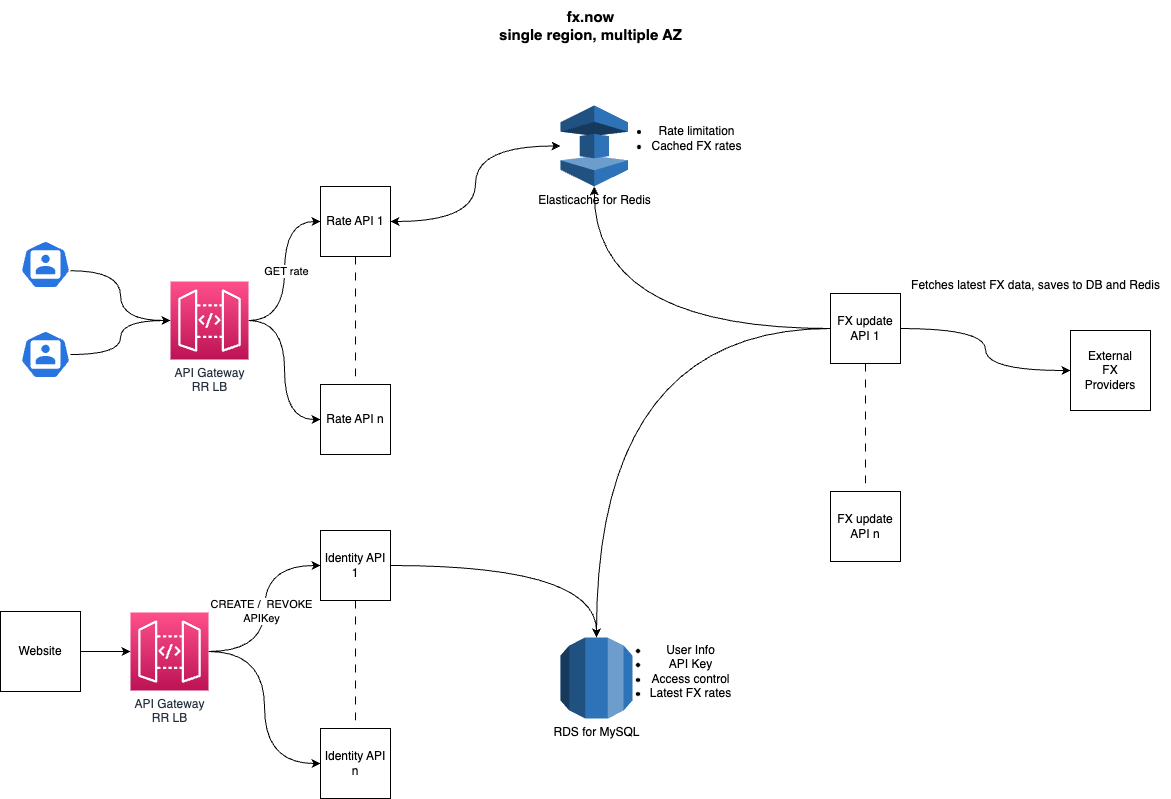

The diagram above was exported from draw.io. Its source (the exported page's mxGraphModel, read from the mxfile embedded in the PNG):
<mxGraphModel dx="1207" dy="1871" grid="1" gridSize="10" guides="1" tooltips="1" connect="1" arrows="1" fold="1" page="1" pageScale="1" pageWidth="850" pageHeight="1100" math="0" shadow="0">
  <root>
    <mxCell id="0" />
    <mxCell id="1" parent="0" />
    <mxCell id="vEhdJUQY45-2UVyBxvD1-12" style="edgeStyle=orthogonalEdgeStyle;orthogonalLoop=1;jettySize=auto;html=1;exitX=0.995;exitY=0.63;exitDx=0;exitDy=0;exitPerimeter=0;entryX=0;entryY=0.5;entryDx=0;entryDy=0;entryPerimeter=0;curved=1;" edge="1" parent="1" source="vEhdJUQY45-2UVyBxvD1-1" target="vEhdJUQY45-2UVyBxvD1-6">
      <mxGeometry relative="1" as="geometry" />
    </mxCell>
    <mxCell id="vEhdJUQY45-2UVyBxvD1-1" value="" style="sketch=0;html=1;dashed=0;whitespace=wrap;fillColor=#2875E2;strokeColor=#ffffff;points=[[0.005,0.63,0],[0.1,0.2,0],[0.9,0.2,0],[0.5,0,0],[0.995,0.63,0],[0.72,0.99,0],[0.5,1,0],[0.28,0.99,0]];verticalLabelPosition=bottom;align=center;verticalAlign=top;shape=mxgraph.kubernetes.icon;prIcon=user" vertex="1" parent="1">
      <mxGeometry x="30" y="190" width="50" height="48" as="geometry" />
    </mxCell>
    <mxCell id="vEhdJUQY45-2UVyBxvD1-15" style="edgeStyle=orthogonalEdgeStyle;orthogonalLoop=1;jettySize=auto;html=1;entryX=0;entryY=0.5;entryDx=0;entryDy=0;curved=1;" edge="1" parent="1" source="vEhdJUQY45-2UVyBxvD1-6" target="vEhdJUQY45-2UVyBxvD1-7">
      <mxGeometry relative="1" as="geometry" />
    </mxCell>
    <mxCell id="vEhdJUQY45-2UVyBxvD1-46" value="GET rate" style="edgeLabel;html=1;align=center;verticalAlign=middle;resizable=0;points=[];" vertex="1" connectable="0" parent="vEhdJUQY45-2UVyBxvD1-15">
      <mxGeometry x="0.0877" y="-1" relative="1" as="geometry">
        <mxPoint y="7" as="offset" />
      </mxGeometry>
    </mxCell>
    <mxCell id="vEhdJUQY45-2UVyBxvD1-16" style="edgeStyle=orthogonalEdgeStyle;orthogonalLoop=1;jettySize=auto;html=1;exitX=1;exitY=0.5;exitDx=0;exitDy=0;exitPerimeter=0;entryX=0;entryY=0.5;entryDx=0;entryDy=0;curved=1;" edge="1" parent="1" source="vEhdJUQY45-2UVyBxvD1-6" target="vEhdJUQY45-2UVyBxvD1-8">
      <mxGeometry relative="1" as="geometry" />
    </mxCell>
    <mxCell id="vEhdJUQY45-2UVyBxvD1-6" value="API Gateway&lt;br&gt;RR LB" style="sketch=0;points=[[0,0,0],[0.25,0,0],[0.5,0,0],[0.75,0,0],[1,0,0],[0,1,0],[0.25,1,0],[0.5,1,0],[0.75,1,0],[1,1,0],[0,0.25,0],[0,0.5,0],[0,0.75,0],[1,0.25,0],[1,0.5,0],[1,0.75,0]];outlineConnect=0;fontColor=#232F3E;gradientColor=#FF4F8B;gradientDirection=north;fillColor=#BC1356;strokeColor=#ffffff;dashed=0;verticalLabelPosition=bottom;verticalAlign=top;align=center;html=1;fontSize=12;fontStyle=0;aspect=fixed;shape=mxgraph.aws4.resourceIcon;resIcon=mxgraph.aws4.api_gateway;" vertex="1" parent="1">
      <mxGeometry x="180" y="231" width="78" height="78" as="geometry" />
    </mxCell>
    <mxCell id="vEhdJUQY45-2UVyBxvD1-13" style="edgeStyle=orthogonalEdgeStyle;orthogonalLoop=1;jettySize=auto;html=1;entryX=0;entryY=0.5;entryDx=0;entryDy=0;entryPerimeter=0;curved=1;" edge="1" parent="1" source="vEhdJUQY45-2UVyBxvD1-11" target="vEhdJUQY45-2UVyBxvD1-6">
      <mxGeometry relative="1" as="geometry" />
    </mxCell>
    <mxCell id="vEhdJUQY45-2UVyBxvD1-11" value="" style="sketch=0;html=1;dashed=0;whitespace=wrap;fillColor=#2875E2;strokeColor=#ffffff;points=[[0.005,0.63,0],[0.1,0.2,0],[0.9,0.2,0],[0.5,0,0],[0.995,0.63,0],[0.72,0.99,0],[0.5,1,0],[0.28,0.99,0]];verticalLabelPosition=bottom;align=center;verticalAlign=top;shape=mxgraph.kubernetes.icon;prIcon=user" vertex="1" parent="1">
      <mxGeometry x="30" y="280" width="50" height="48" as="geometry" />
    </mxCell>
    <mxCell id="vEhdJUQY45-2UVyBxvD1-14" value="" style="group" vertex="1" connectable="0" parent="1">
      <mxGeometry x="330" y="136" width="70" height="268" as="geometry" />
    </mxCell>
    <mxCell id="vEhdJUQY45-2UVyBxvD1-7" value="Rate API 1" style="whiteSpace=wrap;html=1;aspect=fixed;" vertex="1" parent="vEhdJUQY45-2UVyBxvD1-14">
      <mxGeometry width="70" height="70" as="geometry" />
    </mxCell>
    <mxCell id="vEhdJUQY45-2UVyBxvD1-8" value="Rate API n" style="whiteSpace=wrap;html=1;aspect=fixed;" vertex="1" parent="vEhdJUQY45-2UVyBxvD1-14">
      <mxGeometry y="198" width="70" height="70" as="geometry" />
    </mxCell>
    <mxCell id="vEhdJUQY45-2UVyBxvD1-9" style="edgeStyle=orthogonalEdgeStyle;rounded=0;orthogonalLoop=1;jettySize=auto;html=1;entryX=0.5;entryY=0;entryDx=0;entryDy=0;dashed=1;dashPattern=8 8;endArrow=none;endFill=0;" edge="1" parent="vEhdJUQY45-2UVyBxvD1-14" source="vEhdJUQY45-2UVyBxvD1-7" target="vEhdJUQY45-2UVyBxvD1-8">
      <mxGeometry relative="1" as="geometry" />
    </mxCell>
    <mxCell id="vEhdJUQY45-2UVyBxvD1-17" style="edgeStyle=orthogonalEdgeStyle;orthogonalLoop=1;jettySize=auto;html=1;curved=1;startArrow=classic;startFill=1;endArrow=classic;endFill=1;" edge="1" parent="1" source="vEhdJUQY45-2UVyBxvD1-7" target="vEhdJUQY45-2UVyBxvD1-3">
      <mxGeometry relative="1" as="geometry" />
    </mxCell>
    <mxCell id="vEhdJUQY45-2UVyBxvD1-22" value="" style="group" vertex="1" connectable="0" parent="1">
      <mxGeometry x="570" y="53" width="190.5" height="83" as="geometry" />
    </mxCell>
    <mxCell id="vEhdJUQY45-2UVyBxvD1-3" value="Elasticache for Redis" style="outlineConnect=0;dashed=0;verticalLabelPosition=bottom;verticalAlign=top;align=center;html=1;shape=mxgraph.aws3.elasticache;fillColor=#2E73B8;gradientColor=none;" vertex="1" parent="vEhdJUQY45-2UVyBxvD1-22">
      <mxGeometry y="2" width="67.5" height="81" as="geometry" />
    </mxCell>
    <mxCell id="vEhdJUQY45-2UVyBxvD1-20" value="&lt;ul&gt;&lt;li&gt;Rate limitation&lt;/li&gt;&lt;li&gt;Cached FX rates&lt;/li&gt;&lt;/ul&gt;" style="text;html=1;align=center;verticalAlign=middle;resizable=0;points=[];autosize=1;strokeColor=none;fillColor=none;" vertex="1" parent="vEhdJUQY45-2UVyBxvD1-22">
      <mxGeometry x="40.5" width="150" height="70" as="geometry" />
    </mxCell>
    <mxCell id="vEhdJUQY45-2UVyBxvD1-23" value="" style="group" vertex="1" connectable="0" parent="1">
      <mxGeometry x="570" y="580" width="180" height="91" as="geometry" />
    </mxCell>
    <mxCell id="vEhdJUQY45-2UVyBxvD1-4" value="RDS for MySQL" style="outlineConnect=0;dashed=0;verticalLabelPosition=bottom;verticalAlign=top;align=center;html=1;shape=mxgraph.aws3.rds;fillColor=#2E73B8;gradientColor=none;" vertex="1" parent="vEhdJUQY45-2UVyBxvD1-23">
      <mxGeometry y="7" width="72" height="81" as="geometry" />
    </mxCell>
    <mxCell id="vEhdJUQY45-2UVyBxvD1-21" value="&lt;ul&gt;&lt;li&gt;User Info&lt;/li&gt;&lt;li&gt;&lt;span style=&quot;background-color: initial;&quot;&gt;API Key&lt;/span&gt;&lt;br&gt;&lt;/li&gt;&lt;li style=&quot;border-color: var(--border-color);&quot;&gt;Access control&lt;/li&gt;&lt;li&gt;Latest FX rates&lt;/li&gt;&lt;/ul&gt;" style="text;html=1;align=center;verticalAlign=middle;resizable=0;points=[];autosize=1;strokeColor=none;fillColor=none;" vertex="1" parent="vEhdJUQY45-2UVyBxvD1-23">
      <mxGeometry x="40" y="-9" width="140" height="100" as="geometry" />
    </mxCell>
    <mxCell id="vEhdJUQY45-2UVyBxvD1-24" value="fx.now&lt;br style=&quot;font-size: 15px;&quot;&gt;single region, multiple AZ" style="text;html=1;align=center;verticalAlign=middle;resizable=0;points=[];autosize=1;strokeColor=none;fillColor=none;fontSize=15;fontStyle=1" vertex="1" parent="1">
      <mxGeometry x="495" y="-50" width="210" height="50" as="geometry" />
    </mxCell>
    <mxCell id="vEhdJUQY45-2UVyBxvD1-39" style="edgeStyle=orthogonalEdgeStyle;orthogonalLoop=1;jettySize=auto;html=1;exitX=1;exitY=0.5;exitDx=0;exitDy=0;entryX=0;entryY=0.5;entryDx=0;entryDy=0;curved=1;exitPerimeter=0;" edge="1" parent="1" source="vEhdJUQY45-2UVyBxvD1-60" target="vEhdJUQY45-2UVyBxvD1-33">
      <mxGeometry relative="1" as="geometry" />
    </mxCell>
    <mxCell id="vEhdJUQY45-2UVyBxvD1-47" value="CREATE /&amp;nbsp; REVOKE&lt;br&gt;APIKey" style="edgeLabel;html=1;align=center;verticalAlign=middle;resizable=0;points=[];" vertex="1" connectable="0" parent="vEhdJUQY45-2UVyBxvD1-39">
      <mxGeometry x="0.186" y="-7" relative="1" as="geometry">
        <mxPoint x="-11" y="21" as="offset" />
      </mxGeometry>
    </mxCell>
    <mxCell id="vEhdJUQY45-2UVyBxvD1-40" style="edgeStyle=orthogonalEdgeStyle;orthogonalLoop=1;jettySize=auto;html=1;exitX=1;exitY=0.5;exitDx=0;exitDy=0;entryX=0;entryY=0.5;entryDx=0;entryDy=0;curved=1;exitPerimeter=0;" edge="1" parent="1" source="vEhdJUQY45-2UVyBxvD1-60" target="vEhdJUQY45-2UVyBxvD1-34">
      <mxGeometry relative="1" as="geometry" />
    </mxCell>
    <mxCell id="vEhdJUQY45-2UVyBxvD1-61" style="edgeStyle=orthogonalEdgeStyle;orthogonalLoop=1;jettySize=auto;html=1;entryX=0;entryY=0.5;entryDx=0;entryDy=0;entryPerimeter=0;curved=1;" edge="1" parent="1" source="vEhdJUQY45-2UVyBxvD1-31" target="vEhdJUQY45-2UVyBxvD1-60">
      <mxGeometry relative="1" as="geometry" />
    </mxCell>
    <mxCell id="vEhdJUQY45-2UVyBxvD1-31" value="Website" style="whiteSpace=wrap;html=1;aspect=fixed;" vertex="1" parent="1">
      <mxGeometry x="10" y="561" width="80" height="80" as="geometry" />
    </mxCell>
    <mxCell id="vEhdJUQY45-2UVyBxvD1-32" value="" style="group" vertex="1" connectable="0" parent="1">
      <mxGeometry x="330" y="480" width="70" height="268" as="geometry" />
    </mxCell>
    <mxCell id="vEhdJUQY45-2UVyBxvD1-33" value="Identity API 1" style="whiteSpace=wrap;html=1;aspect=fixed;" vertex="1" parent="vEhdJUQY45-2UVyBxvD1-32">
      <mxGeometry width="70" height="70" as="geometry" />
    </mxCell>
    <mxCell id="vEhdJUQY45-2UVyBxvD1-34" value="Identity API n" style="whiteSpace=wrap;html=1;aspect=fixed;" vertex="1" parent="vEhdJUQY45-2UVyBxvD1-32">
      <mxGeometry y="198" width="70" height="70" as="geometry" />
    </mxCell>
    <mxCell id="vEhdJUQY45-2UVyBxvD1-35" style="edgeStyle=orthogonalEdgeStyle;rounded=0;orthogonalLoop=1;jettySize=auto;html=1;entryX=0.5;entryY=0;entryDx=0;entryDy=0;dashed=1;dashPattern=8 8;endArrow=none;endFill=0;" edge="1" parent="vEhdJUQY45-2UVyBxvD1-32" source="vEhdJUQY45-2UVyBxvD1-33" target="vEhdJUQY45-2UVyBxvD1-34">
      <mxGeometry relative="1" as="geometry" />
    </mxCell>
    <mxCell id="vEhdJUQY45-2UVyBxvD1-44" style="edgeStyle=orthogonalEdgeStyle;orthogonalLoop=1;jettySize=auto;html=1;curved=1;" edge="1" parent="1" source="vEhdJUQY45-2UVyBxvD1-33" target="vEhdJUQY45-2UVyBxvD1-4">
      <mxGeometry relative="1" as="geometry" />
    </mxCell>
    <mxCell id="vEhdJUQY45-2UVyBxvD1-48" value="External&lt;br&gt;FX&lt;br&gt;Providers" style="whiteSpace=wrap;html=1;aspect=fixed;" vertex="1" parent="1">
      <mxGeometry x="1080" y="280" width="80" height="80" as="geometry" />
    </mxCell>
    <mxCell id="vEhdJUQY45-2UVyBxvD1-55" style="edgeStyle=orthogonalEdgeStyle;orthogonalLoop=1;jettySize=auto;html=1;exitX=1;exitY=0.5;exitDx=0;exitDy=0;entryX=0;entryY=0.5;entryDx=0;entryDy=0;curved=1;" edge="1" parent="1" source="vEhdJUQY45-2UVyBxvD1-50" target="vEhdJUQY45-2UVyBxvD1-48">
      <mxGeometry relative="1" as="geometry" />
    </mxCell>
    <mxCell id="vEhdJUQY45-2UVyBxvD1-56" style="edgeStyle=orthogonalEdgeStyle;orthogonalLoop=1;jettySize=auto;html=1;exitX=0;exitY=0.5;exitDx=0;exitDy=0;entryX=0.5;entryY=0;entryDx=0;entryDy=0;entryPerimeter=0;curved=1;" edge="1" parent="1" source="vEhdJUQY45-2UVyBxvD1-50" target="vEhdJUQY45-2UVyBxvD1-4">
      <mxGeometry relative="1" as="geometry" />
    </mxCell>
    <mxCell id="vEhdJUQY45-2UVyBxvD1-57" style="edgeStyle=orthogonalEdgeStyle;orthogonalLoop=1;jettySize=auto;html=1;exitX=0;exitY=0.5;exitDx=0;exitDy=0;entryX=0.5;entryY=1;entryDx=0;entryDy=0;entryPerimeter=0;curved=1;" edge="1" parent="1" source="vEhdJUQY45-2UVyBxvD1-50" target="vEhdJUQY45-2UVyBxvD1-3">
      <mxGeometry relative="1" as="geometry" />
    </mxCell>
    <mxCell id="vEhdJUQY45-2UVyBxvD1-59" value="" style="group" vertex="1" connectable="0" parent="1">
      <mxGeometry x="840" y="220" width="340" height="291" as="geometry" />
    </mxCell>
    <mxCell id="vEhdJUQY45-2UVyBxvD1-49" value="" style="group" vertex="1" connectable="0" parent="vEhdJUQY45-2UVyBxvD1-59">
      <mxGeometry y="23" width="70" height="268" as="geometry" />
    </mxCell>
    <mxCell id="vEhdJUQY45-2UVyBxvD1-50" value="FX update API 1" style="whiteSpace=wrap;html=1;aspect=fixed;" vertex="1" parent="vEhdJUQY45-2UVyBxvD1-49">
      <mxGeometry width="70" height="70" as="geometry" />
    </mxCell>
    <mxCell id="vEhdJUQY45-2UVyBxvD1-51" value="FX update API n" style="whiteSpace=wrap;html=1;aspect=fixed;" vertex="1" parent="vEhdJUQY45-2UVyBxvD1-49">
      <mxGeometry y="198" width="70" height="70" as="geometry" />
    </mxCell>
    <mxCell id="vEhdJUQY45-2UVyBxvD1-52" style="edgeStyle=orthogonalEdgeStyle;rounded=0;orthogonalLoop=1;jettySize=auto;html=1;entryX=0.5;entryY=0;entryDx=0;entryDy=0;dashed=1;dashPattern=8 8;endArrow=none;endFill=0;" edge="1" parent="vEhdJUQY45-2UVyBxvD1-49" source="vEhdJUQY45-2UVyBxvD1-50" target="vEhdJUQY45-2UVyBxvD1-51">
      <mxGeometry relative="1" as="geometry" />
    </mxCell>
    <mxCell id="vEhdJUQY45-2UVyBxvD1-58" value="Fetches latest FX data, saves to DB and Redis" style="text;html=1;align=center;verticalAlign=middle;resizable=0;points=[];autosize=1;strokeColor=none;fillColor=none;" vertex="1" parent="vEhdJUQY45-2UVyBxvD1-59">
      <mxGeometry x="70" width="270" height="30" as="geometry" />
    </mxCell>
    <mxCell id="vEhdJUQY45-2UVyBxvD1-60" value="API Gateway&lt;br&gt;RR LB" style="sketch=0;points=[[0,0,0],[0.25,0,0],[0.5,0,0],[0.75,0,0],[1,0,0],[0,1,0],[0.25,1,0],[0.5,1,0],[0.75,1,0],[1,1,0],[0,0.25,0],[0,0.5,0],[0,0.75,0],[1,0.25,0],[1,0.5,0],[1,0.75,0]];outlineConnect=0;fontColor=#232F3E;gradientColor=#FF4F8B;gradientDirection=north;fillColor=#BC1356;strokeColor=#ffffff;dashed=0;verticalLabelPosition=bottom;verticalAlign=top;align=center;html=1;fontSize=12;fontStyle=0;aspect=fixed;shape=mxgraph.aws4.resourceIcon;resIcon=mxgraph.aws4.api_gateway;" vertex="1" parent="1">
      <mxGeometry x="140" y="562" width="78" height="78" as="geometry" />
    </mxCell>
  </root>
</mxGraphModel>